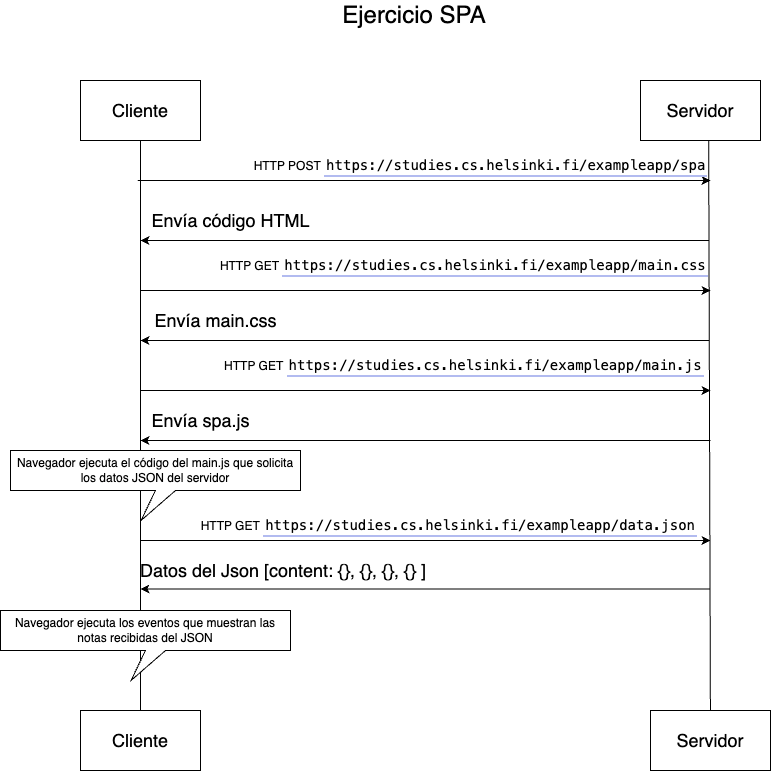

The diagram above was exported from draw.io. Its source (the exported page's mxGraphModel, read from the mxfile embedded in the PNG):
<mxGraphModel dx="769" dy="955" grid="1" gridSize="10" guides="1" tooltips="1" connect="1" arrows="1" fold="1" page="1" pageScale="1" pageWidth="827" pageHeight="1169" math="0" shadow="0">
  <root>
    <mxCell id="0" />
    <mxCell id="1" parent="0" />
    <mxCell id="5qYr19zY8Kt-lh6nf9Eb-1" value="&lt;font style=&quot;font-size: 18px;&quot;&gt;Cliente&lt;/font&gt;" style="rounded=0;whiteSpace=wrap;html=1;" vertex="1" parent="1">
      <mxGeometry x="80" y="80" width="120" height="60" as="geometry" />
    </mxCell>
    <mxCell id="5qYr19zY8Kt-lh6nf9Eb-2" value="&lt;font style=&quot;font-size: 18px;&quot;&gt;Servidor&lt;/font&gt;" style="rounded=0;whiteSpace=wrap;html=1;" vertex="1" parent="1">
      <mxGeometry x="640" y="80" width="120" height="60" as="geometry" />
    </mxCell>
    <mxCell id="5qYr19zY8Kt-lh6nf9Eb-3" value="" style="endArrow=none;html=1;rounded=0;entryX=0.5;entryY=1;entryDx=0;entryDy=0;exitX=0.5;exitY=0;exitDx=0;exitDy=0;" edge="1" parent="1" source="5qYr19zY8Kt-lh6nf9Eb-5" target="5qYr19zY8Kt-lh6nf9Eb-1">
      <mxGeometry width="50" height="50" relative="1" as="geometry">
        <mxPoint x="140" y="600" as="sourcePoint" />
        <mxPoint x="460" y="300" as="targetPoint" />
        <Array as="points" />
      </mxGeometry>
    </mxCell>
    <mxCell id="5qYr19zY8Kt-lh6nf9Eb-4" value="" style="endArrow=none;html=1;rounded=0;entryX=0.5;entryY=1;entryDx=0;entryDy=0;" edge="1" parent="1" source="5qYr19zY8Kt-lh6nf9Eb-6">
      <mxGeometry width="50" height="50" relative="1" as="geometry">
        <mxPoint x="708.18" y="600" as="sourcePoint" />
        <mxPoint x="708.18" y="140" as="targetPoint" />
        <Array as="points" />
      </mxGeometry>
    </mxCell>
    <mxCell id="5qYr19zY8Kt-lh6nf9Eb-5" value="&lt;font style=&quot;font-size: 18px;&quot;&gt;Cliente&lt;/font&gt;" style="rounded=0;whiteSpace=wrap;html=1;" vertex="1" parent="1">
      <mxGeometry x="80" y="710" width="120" height="60" as="geometry" />
    </mxCell>
    <mxCell id="5qYr19zY8Kt-lh6nf9Eb-6" value="&lt;font style=&quot;font-size: 18px;&quot;&gt;Servidor&lt;/font&gt;" style="rounded=0;whiteSpace=wrap;html=1;" vertex="1" parent="1">
      <mxGeometry x="650" y="710" width="120" height="60" as="geometry" />
    </mxCell>
    <mxCell id="5qYr19zY8Kt-lh6nf9Eb-7" value="" style="endArrow=classic;html=1;rounded=0;" edge="1" parent="1">
      <mxGeometry width="50" height="50" relative="1" as="geometry">
        <mxPoint x="137.14" y="180" as="sourcePoint" />
        <mxPoint x="710" y="180" as="targetPoint" />
      </mxGeometry>
    </mxCell>
    <mxCell id="5qYr19zY8Kt-lh6nf9Eb-8" value="HTTP POST&amp;nbsp;&lt;a href=&quot;https://studies.cs.helsinki.fi/exampleapp/new_notes&quot; target=&quot;_blank&quot; style=&quot;box-sizing: inherit; background-color: transparent; text-decoration-line: none; border-width: 0px 0px 2px; border-color: rgb(178, 187, 240); border-image: initial; border-style: solid; padding: 2px; margin-bottom: 0px; font-family: &amp;quot;IBM Plex Sans&amp;quot;, monospace; font-size: 14px; text-align: left; text-wrap: wrap;&quot;&gt;https://studies.cs.helsinki.fi/exampleapp/spa&lt;/a&gt;" style="text;html=1;align=center;verticalAlign=middle;resizable=0;points=[];autosize=1;strokeColor=none;fillColor=none;" vertex="1" parent="1">
      <mxGeometry x="240" y="150" width="480" height="30" as="geometry" />
    </mxCell>
    <mxCell id="5qYr19zY8Kt-lh6nf9Eb-17" value="" style="endArrow=classic;html=1;rounded=0;" edge="1" parent="1">
      <mxGeometry width="50" height="50" relative="1" as="geometry">
        <mxPoint x="709" y="240" as="sourcePoint" />
        <mxPoint x="140" y="240" as="targetPoint" />
      </mxGeometry>
    </mxCell>
    <mxCell id="5qYr19zY8Kt-lh6nf9Eb-18" value="&lt;font style=&quot;font-size: 18px;&quot;&gt;Envía código HTML&lt;/font&gt;" style="text;html=1;align=center;verticalAlign=middle;resizable=0;points=[];autosize=1;strokeColor=none;fillColor=none;" vertex="1" parent="1">
      <mxGeometry x="140" y="200" width="180" height="40" as="geometry" />
    </mxCell>
    <mxCell id="5qYr19zY8Kt-lh6nf9Eb-21" value="" style="endArrow=classic;html=1;rounded=0;" edge="1" parent="1">
      <mxGeometry width="50" height="50" relative="1" as="geometry">
        <mxPoint x="140" y="290" as="sourcePoint" />
        <mxPoint x="710" y="290" as="targetPoint" />
      </mxGeometry>
    </mxCell>
    <mxCell id="5qYr19zY8Kt-lh6nf9Eb-20" value="HTTP GET&amp;nbsp;&lt;a style=&quot;text-wrap: wrap; background-color: transparent; box-sizing: inherit; text-decoration-line: none; border-width: 0px 0px 2px; border-color: rgb(178, 187, 240); border-image: initial; border-style: solid; padding: 2px; margin-bottom: 0px; font-family: &amp;quot;IBM Plex Sans&amp;quot;, monospace; font-size: 14px; text-align: left;&quot; href=&quot;https://studies.cs.helsinki.fi/exampleapp/notes&quot; target=&quot;_blank&quot;&gt;https://studies.cs.helsinki.fi/exampleapp/main.css&lt;/a&gt;&amp;nbsp;" style="text;html=1;align=center;verticalAlign=middle;resizable=0;points=[];autosize=1;strokeColor=none;fillColor=none;" vertex="1" parent="1">
      <mxGeometry x="210" y="250" width="510" height="30" as="geometry" />
    </mxCell>
    <mxCell id="5qYr19zY8Kt-lh6nf9Eb-22" value="&lt;font style=&quot;font-size: 18px;&quot;&gt;Envía main.css&lt;/font&gt;" style="text;html=1;align=center;verticalAlign=middle;resizable=0;points=[];autosize=1;strokeColor=none;fillColor=none;" vertex="1" parent="1">
      <mxGeometry x="140" y="300" width="150" height="40" as="geometry" />
    </mxCell>
    <mxCell id="5qYr19zY8Kt-lh6nf9Eb-23" value="" style="endArrow=classic;html=1;rounded=0;" edge="1" parent="1">
      <mxGeometry width="50" height="50" relative="1" as="geometry">
        <mxPoint x="709" y="340" as="sourcePoint" />
        <mxPoint x="140" y="340" as="targetPoint" />
      </mxGeometry>
    </mxCell>
    <mxCell id="5qYr19zY8Kt-lh6nf9Eb-24" value="HTTP GET&amp;nbsp;&lt;a target=&quot;_blank&quot; href=&quot;https://studies.cs.helsinki.fi/exampleapp/notes&quot; style=&quot;text-wrap: wrap; background-color: transparent; box-sizing: inherit; text-decoration-line: none; border-width: 0px 0px 2px; border-color: rgb(178, 187, 240); border-image: initial; border-style: solid; padding: 2px; margin-bottom: 0px; font-family: &amp;quot;IBM Plex Sans&amp;quot;, monospace; font-size: 14px; text-align: left;&quot;&gt;https://studies.cs.helsinki.fi/exampleapp/main.js&lt;/a&gt;&lt;span style=&quot;background-color: initial;&quot;&gt;&amp;nbsp;&lt;/span&gt;" style="text;html=1;align=center;verticalAlign=middle;resizable=0;points=[];autosize=1;strokeColor=none;fillColor=none;" vertex="1" parent="1">
      <mxGeometry x="210" y="350" width="510" height="30" as="geometry" />
    </mxCell>
    <mxCell id="5qYr19zY8Kt-lh6nf9Eb-25" value="" style="endArrow=classic;html=1;rounded=0;" edge="1" parent="1">
      <mxGeometry width="50" height="50" relative="1" as="geometry">
        <mxPoint x="140" y="390" as="sourcePoint" />
        <mxPoint x="710" y="390" as="targetPoint" />
      </mxGeometry>
    </mxCell>
    <mxCell id="5qYr19zY8Kt-lh6nf9Eb-26" value="" style="endArrow=classic;html=1;rounded=0;" edge="1" parent="1">
      <mxGeometry width="50" height="50" relative="1" as="geometry">
        <mxPoint x="710" y="440" as="sourcePoint" />
        <mxPoint x="140" y="440" as="targetPoint" />
      </mxGeometry>
    </mxCell>
    <mxCell id="5qYr19zY8Kt-lh6nf9Eb-28" value="&lt;font style=&quot;font-size: 18px;&quot;&gt;Envía spa.js&lt;/font&gt;" style="text;html=1;align=center;verticalAlign=middle;resizable=0;points=[];autosize=1;strokeColor=none;fillColor=none;" vertex="1" parent="1">
      <mxGeometry x="140" y="400" width="120" height="40" as="geometry" />
    </mxCell>
    <mxCell id="5qYr19zY8Kt-lh6nf9Eb-29" value="&lt;span style=&quot;text-align: left;&quot;&gt;Navegador ejecuta el código del main.js que solicita los datos JSON del servidor&lt;/span&gt;" style="shape=callout;whiteSpace=wrap;html=1;perimeter=calloutPerimeter;position2=0.45;" vertex="1" parent="1">
      <mxGeometry x="10" y="450" width="290" height="70" as="geometry" />
    </mxCell>
    <mxCell id="5qYr19zY8Kt-lh6nf9Eb-30" value="" style="endArrow=classic;html=1;rounded=0;" edge="1" parent="1">
      <mxGeometry width="50" height="50" relative="1" as="geometry">
        <mxPoint x="140" y="540" as="sourcePoint" />
        <mxPoint x="710" y="540" as="targetPoint" />
      </mxGeometry>
    </mxCell>
    <mxCell id="5qYr19zY8Kt-lh6nf9Eb-31" value="HTTP GET&amp;nbsp;&lt;a style=&quot;text-wrap: wrap; background-color: transparent; box-sizing: inherit; text-decoration-line: none; border-width: 0px 0px 2px; border-color: rgb(178, 187, 240); border-image: initial; border-style: solid; padding: 2px; margin-bottom: 0px; font-family: &amp;quot;IBM Plex Sans&amp;quot;, monospace; font-size: 14px; text-align: left;&quot; href=&quot;https://studies.cs.helsinki.fi/exampleapp/notes&quot; target=&quot;_blank&quot;&gt;https://studies.cs.helsinki.fi/exampleapp/data.json&lt;/a&gt;&lt;span style=&quot;background-color: initial;&quot;&gt;&amp;nbsp;&lt;/span&gt;" style="text;html=1;align=center;verticalAlign=middle;resizable=0;points=[];autosize=1;strokeColor=none;fillColor=none;" vertex="1" parent="1">
      <mxGeometry x="190" y="510" width="520" height="30" as="geometry" />
    </mxCell>
    <mxCell id="5qYr19zY8Kt-lh6nf9Eb-32" value="" style="endArrow=classic;html=1;rounded=0;" edge="1" parent="1">
      <mxGeometry width="50" height="50" relative="1" as="geometry">
        <mxPoint x="709" y="588.46" as="sourcePoint" />
        <mxPoint x="140" y="588.46" as="targetPoint" />
      </mxGeometry>
    </mxCell>
    <mxCell id="5qYr19zY8Kt-lh6nf9Eb-33" value="&lt;font style=&quot;font-size: 18px;&quot;&gt;Datos del Json [content: {}, {}, {}, {} ]&amp;nbsp;&lt;/font&gt;" style="text;html=1;align=center;verticalAlign=middle;resizable=0;points=[];autosize=1;strokeColor=none;fillColor=none;" vertex="1" parent="1">
      <mxGeometry x="130" y="550" width="310" height="40" as="geometry" />
    </mxCell>
    <mxCell id="5qYr19zY8Kt-lh6nf9Eb-37" value="&lt;span style=&quot;text-align: left;&quot;&gt;Navegador ejecuta los eventos que muestran las notas recibidas del JSON&lt;/span&gt;" style="shape=callout;whiteSpace=wrap;html=1;perimeter=calloutPerimeter;position2=0.45;" vertex="1" parent="1">
      <mxGeometry y="610" width="290" height="70" as="geometry" />
    </mxCell>
    <mxCell id="5qYr19zY8Kt-lh6nf9Eb-38" value="&lt;font style=&quot;font-size: 24px;&quot;&gt;Ejercicio SPA&lt;/font&gt;" style="text;html=1;align=center;verticalAlign=middle;whiteSpace=wrap;rounded=0;" vertex="1" parent="1">
      <mxGeometry x="326" width="176" height="30" as="geometry" />
    </mxCell>
  </root>
</mxGraphModel>